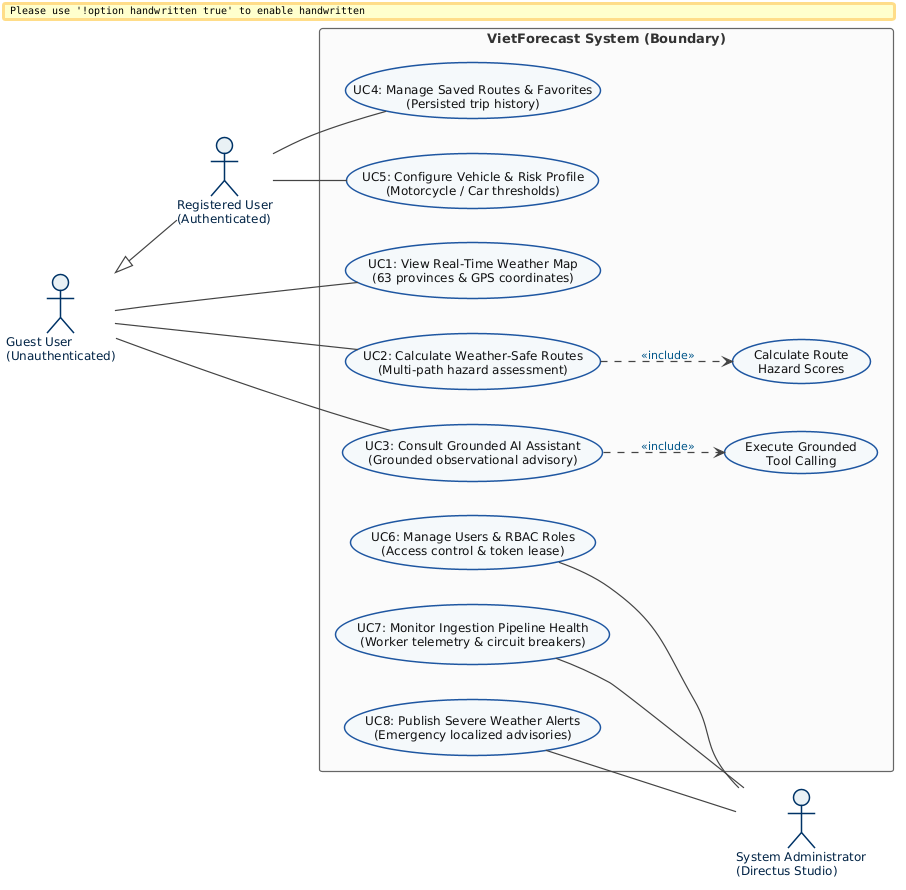

The diagram above was rendered by PlantUML. Its source (embedded in the PNG):
@startuml
skinparam packageStyle rectangle
skinparam shadowing false
skinparam monochrome false
skinparam handwritten false

skinparam usecase {
    BackgroundColor #F4F8FB
    BorderColor #1E56A0
    BorderThickness 1.5
    FontName "Times New Roman"
    FontSize 12
    FontColor #111111
}

skinparam actor {
    BackgroundColor #E8F1F5
    BorderColor #003366
    BorderThickness 1.5
    FontName "Times New Roman"
    FontSize 12
    FontColor #002244
}

skinparam rectangle {
    BorderColor #666666
    BorderThickness 1.2
    BackgroundColor #FAFAFA
    FontName "Times New Roman"
    FontSize 13
    FontColor #333333
}

skinparam arrow {
    Color #444444
    Thickness 1.2
    FontColor #005588
    FontName "Times New Roman"
    FontSize 11
}

left to right direction

actor "Guest User\n(Unauthenticated)" as Guest
actor "Registered User\n(Authenticated)" as User
actor "System Administrator\n(Directus Studio)" as Admin

User -up-|> Guest

rectangle "VietForecast System (Boundary)" {
    usecase "UC1: View Real-Time Weather Map\n(63 provinces & GPS coordinates)" as UC1
    usecase "UC2: Calculate Weather-Safe Routes\n(Multi-path hazard assessment)" as UC2
    usecase "UC3: Consult Grounded AI Assistant\n(Grounded observational advisory)" as UC3
    usecase "UC4: Manage Saved Routes & Favorites\n(Persisted trip history)" as UC4
    usecase "UC5: Configure Vehicle & Risk Profile\n(Motorcycle / Car thresholds)" as UC5
    usecase "UC6: Manage Users & RBAC Roles\n(Access control & token lease)" as UC6
    usecase "UC7: Monitor Ingestion Pipeline Health\n(Worker telemetry & circuit breakers)" as UC7
    usecase "UC8: Publish Severe Weather Alerts\n(Emergency localized advisories)" as UC8

    usecase "Calculate Route\nHazard Scores" as UC_Risk
    usecase "Execute Grounded\nTool Calling" as UC_Ground
}

Guest -- UC1
Guest -- UC2
Guest -- UC3

User -- UC4
User -- UC5

UC6 -- Admin
UC7 -- Admin
UC8 -- Admin

UC2 ..> UC_Risk : <<include>>
UC3 ..> UC_Ground : <<include>>
@enduml